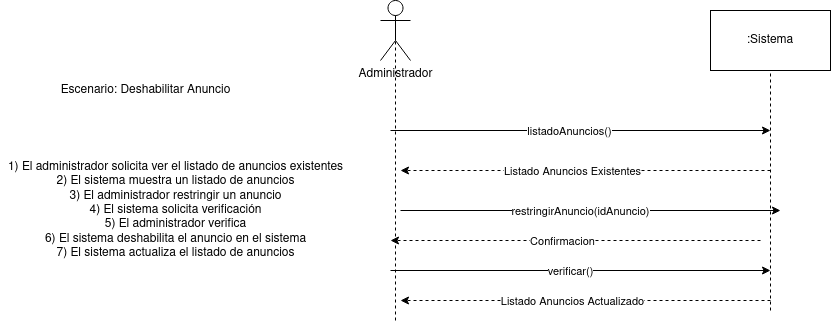

The diagram above was exported from draw.io. Its source (the exported page's mxGraphModel, read from the mxfile embedded in the PNG):
<mxGraphModel dx="2200" dy="792" grid="1" gridSize="10" guides="1" tooltips="1" connect="1" arrows="1" fold="1" page="1" pageScale="1" pageWidth="827" pageHeight="1169" math="0" shadow="0">
  <root>
    <mxCell id="YhTdCVy-KtVbUiAe2xcg-0" />
    <mxCell id="YhTdCVy-KtVbUiAe2xcg-1" parent="YhTdCVy-KtVbUiAe2xcg-0" />
    <mxCell id="31990M-LxDe1VHfPnDX3-0" value="Administrador" style="shape=umlActor;verticalLabelPosition=bottom;verticalAlign=top;html=1;outlineConnect=0;" vertex="1" parent="YhTdCVy-KtVbUiAe2xcg-1">
      <mxGeometry x="370" y="140" width="30" height="60" as="geometry" />
    </mxCell>
    <mxCell id="31990M-LxDe1VHfPnDX3-1" value=":Sistema" style="rounded=0;whiteSpace=wrap;html=1;" vertex="1" parent="YhTdCVy-KtVbUiAe2xcg-1">
      <mxGeometry x="700" y="150" width="120" height="60" as="geometry" />
    </mxCell>
    <mxCell id="31990M-LxDe1VHfPnDX3-2" value="" style="endArrow=none;dashed=1;html=1;entryX=0.5;entryY=0.5;entryDx=0;entryDy=0;entryPerimeter=0;" edge="1" parent="YhTdCVy-KtVbUiAe2xcg-1" target="31990M-LxDe1VHfPnDX3-0">
      <mxGeometry width="50" height="50" relative="1" as="geometry">
        <mxPoint x="385" y="460" as="sourcePoint" />
        <mxPoint x="380" y="230" as="targetPoint" />
      </mxGeometry>
    </mxCell>
    <mxCell id="31990M-LxDe1VHfPnDX3-3" value="" style="endArrow=none;dashed=1;html=1;entryX=0.5;entryY=1;entryDx=0;entryDy=0;" edge="1" parent="YhTdCVy-KtVbUiAe2xcg-1" target="31990M-LxDe1VHfPnDX3-1">
      <mxGeometry width="50" height="50" relative="1" as="geometry">
        <mxPoint x="760" y="450" as="sourcePoint" />
        <mxPoint x="760" y="220" as="targetPoint" />
      </mxGeometry>
    </mxCell>
    <mxCell id="31990M-LxDe1VHfPnDX3-4" value="Escenario: Deshabilitar Anuncio" style="text;html=1;align=center;verticalAlign=middle;resizable=0;points=[];autosize=1;strokeColor=none;fillColor=none;" vertex="1" parent="YhTdCVy-KtVbUiAe2xcg-1">
      <mxGeometry x="40" y="220" width="190" height="20" as="geometry" />
    </mxCell>
    <mxCell id="31990M-LxDe1VHfPnDX3-5" value="&lt;div&gt;1) El administrador solicita ver el listado de anuncios existentes&lt;br&gt;&lt;/div&gt;&lt;div&gt;2) El sistema muestra un listado de anuncios&lt;br&gt;&lt;/div&gt;&lt;div&gt;3) El administrador restringir un anuncio&lt;br&gt;&lt;/div&gt;&lt;div&gt;4) El sistema solicita verificación&lt;br&gt;&lt;/div&gt;&lt;div&gt;5) El administrador verifica&lt;br&gt;&lt;/div&gt;&lt;div&gt;6) El sistema deshabilita el anuncio en el sistema&lt;br&gt;&lt;/div&gt;&lt;div&gt;7) El sistema actualiza el listado de anuncios&lt;br&gt;&lt;/div&gt;" style="text;html=1;align=center;verticalAlign=middle;resizable=0;points=[];autosize=1;strokeColor=none;fillColor=none;" vertex="1" parent="YhTdCVy-KtVbUiAe2xcg-1">
      <mxGeometry x="-10" y="300" width="350" height="100" as="geometry" />
    </mxCell>
    <mxCell id="31990M-LxDe1VHfPnDX3-6" value="" style="endArrow=classic;html=1;" edge="1" parent="YhTdCVy-KtVbUiAe2xcg-1">
      <mxGeometry width="50" height="50" relative="1" as="geometry">
        <mxPoint x="380" y="270" as="sourcePoint" />
        <mxPoint x="760" y="270" as="targetPoint" />
      </mxGeometry>
    </mxCell>
    <mxCell id="31990M-LxDe1VHfPnDX3-7" value="listadoAnuncios()" style="edgeLabel;html=1;align=center;verticalAlign=middle;resizable=0;points=[];" vertex="1" connectable="0" parent="31990M-LxDe1VHfPnDX3-6">
      <mxGeometry x="-0.0683" y="4" relative="1" as="geometry">
        <mxPoint x="1" y="4" as="offset" />
      </mxGeometry>
    </mxCell>
    <mxCell id="31990M-LxDe1VHfPnDX3-8" value="" style="endArrow=classic;dashed=1;html=1;endFill=1;" edge="1" parent="YhTdCVy-KtVbUiAe2xcg-1">
      <mxGeometry width="50" height="50" relative="1" as="geometry">
        <mxPoint x="760" y="440" as="sourcePoint" />
        <mxPoint x="390" y="440" as="targetPoint" />
      </mxGeometry>
    </mxCell>
    <mxCell id="31990M-LxDe1VHfPnDX3-9" value="Listado Anuncios Actualizado" style="edgeLabel;html=1;align=center;verticalAlign=middle;resizable=0;points=[];" vertex="1" connectable="0" parent="31990M-LxDe1VHfPnDX3-8">
      <mxGeometry x="0.0872" y="2" relative="1" as="geometry">
        <mxPoint x="2" y="-2" as="offset" />
      </mxGeometry>
    </mxCell>
    <mxCell id="31990M-LxDe1VHfPnDX3-10" value="" style="endArrow=classic;dashed=1;html=1;endFill=1;" edge="1" parent="YhTdCVy-KtVbUiAe2xcg-1">
      <mxGeometry width="50" height="50" relative="1" as="geometry">
        <mxPoint x="760" y="310" as="sourcePoint" />
        <mxPoint x="390" y="310" as="targetPoint" />
      </mxGeometry>
    </mxCell>
    <mxCell id="31990M-LxDe1VHfPnDX3-11" value="Listado Anuncios Existentes" style="edgeLabel;html=1;align=center;verticalAlign=middle;resizable=0;points=[];" vertex="1" connectable="0" parent="31990M-LxDe1VHfPnDX3-10">
      <mxGeometry x="0.0872" y="2" relative="1" as="geometry">
        <mxPoint x="2" y="-2" as="offset" />
      </mxGeometry>
    </mxCell>
    <mxCell id="31990M-LxDe1VHfPnDX3-12" value="" style="endArrow=classic;html=1;" edge="1" parent="YhTdCVy-KtVbUiAe2xcg-1">
      <mxGeometry width="50" height="50" relative="1" as="geometry">
        <mxPoint x="380" y="410" as="sourcePoint" />
        <mxPoint x="760" y="410" as="targetPoint" />
      </mxGeometry>
    </mxCell>
    <mxCell id="31990M-LxDe1VHfPnDX3-13" value="verificar()" style="edgeLabel;html=1;align=center;verticalAlign=middle;resizable=0;points=[];" vertex="1" connectable="0" parent="31990M-LxDe1VHfPnDX3-12">
      <mxGeometry x="-0.0683" y="4" relative="1" as="geometry">
        <mxPoint x="2" y="4" as="offset" />
      </mxGeometry>
    </mxCell>
    <mxCell id="31990M-LxDe1VHfPnDX3-14" value="" style="endArrow=classic;dashed=1;html=1;endFill=1;" edge="1" parent="YhTdCVy-KtVbUiAe2xcg-1">
      <mxGeometry width="50" height="50" relative="1" as="geometry">
        <mxPoint x="750" y="380" as="sourcePoint" />
        <mxPoint x="380" y="380" as="targetPoint" />
      </mxGeometry>
    </mxCell>
    <mxCell id="31990M-LxDe1VHfPnDX3-15" value="Confirmacion" style="edgeLabel;html=1;align=center;verticalAlign=middle;resizable=0;points=[];" vertex="1" connectable="0" parent="31990M-LxDe1VHfPnDX3-14">
      <mxGeometry x="0.0872" y="2" relative="1" as="geometry">
        <mxPoint x="2" y="-2" as="offset" />
      </mxGeometry>
    </mxCell>
    <mxCell id="31990M-LxDe1VHfPnDX3-16" value="" style="endArrow=classic;html=1;" edge="1" parent="YhTdCVy-KtVbUiAe2xcg-1">
      <mxGeometry width="50" height="50" relative="1" as="geometry">
        <mxPoint x="390" y="350" as="sourcePoint" />
        <mxPoint x="770" y="350" as="targetPoint" />
      </mxGeometry>
    </mxCell>
    <mxCell id="31990M-LxDe1VHfPnDX3-17" value="restringirAnuncio(idAnuncio)" style="edgeLabel;html=1;align=center;verticalAlign=middle;resizable=0;points=[];" vertex="1" connectable="0" parent="31990M-LxDe1VHfPnDX3-16">
      <mxGeometry x="-0.0683" y="4" relative="1" as="geometry">
        <mxPoint x="2" y="4" as="offset" />
      </mxGeometry>
    </mxCell>
  </root>
</mxGraphModel>